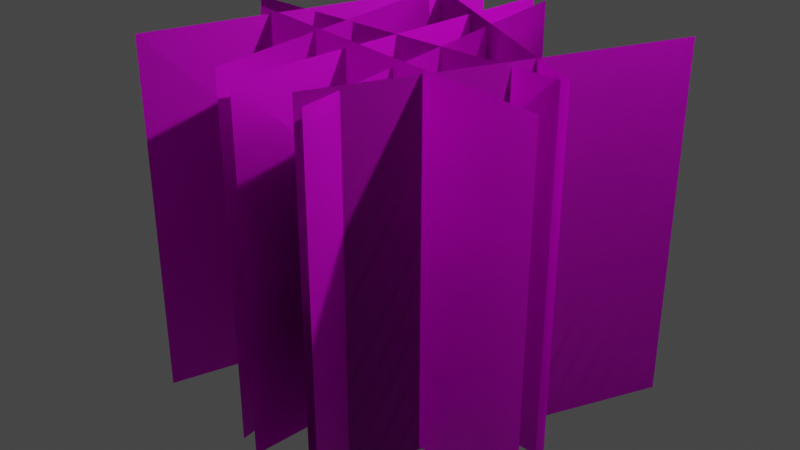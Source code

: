 # Source: Grass.blend  (saved by Blender 3.4.6; exported with 4.5.12 LTS)
import bpy
from mathutils import Matrix  # noqa: F401  (used for matrix-valued properties, if any)

bpy.ops.wm.read_factory_settings(use_empty=True)
scene = bpy.context.scene
scene.name = 'Scene'

# ---- collections
col_collection = bpy.data.collections.new('Collection'); scene.collection.children.link(col_collection)

# ---- images (referenced by path relative to the original .blend; pixels are not part of the script)
import os
ASSET_DIR = os.environ.get("B2B_ASSET_DIR", "")  # directory of the original .blend (textures are referenced by path, not embedded)
HERE = os.path.dirname(os.path.abspath(__file__))  # packed textures are extracted next to this script under _unpacked/

def load_image(name, relpath, width, height, colorspace="sRGB"):
    """Load a texture the original file referenced (path relative to the .blend, or extracted next to this script)."""
    p = next((c for c in (os.path.join(HERE, relpath), os.path.join(ASSET_DIR, relpath)) if relpath and os.path.exists(c)), "")
    if p:
        img = bpy.data.images.load(p, check_existing=True)
        img.name = name
    else:  # same state as the original file: an image datablock whose file is absent (Cycles renders it pink)
        img = bpy.data.images.new(name, width, height)
        img.source = "FILE"
        img.filepath = "//" + (relpath or name)
    img.colorspace_settings.name = colorspace
    return img
img_grass_texture_png = load_image('grass_texture.png', 'grass_texture.png', 1024, 1024, 'sRGB')

# ---- materials (node trees are filled in below, after node groups)
mat_material_002 = bpy.data.materials.new('Material.002')
mat_material_002.use_transparent_shadow = False

# ---- material node trees
mat_material_002.use_nodes = True; mat_material_002.node_tree.nodes.clear()
_N = mat_material_002.node_tree.nodes; _L = mat_material_002.node_tree.links
n0 = _N.new('ShaderNodeBsdfPrincipled'); n0.name = 'Principled BSDF'; n0.location = (10, 300)
n0.distribution = 'GGX'
n0.subsurface_method = 'RANDOM_WALK_SKIN'
n0.inputs[3].default_value = 1.45
n0.inputs[27].default_value = (0.0, 0.0, 0.0, 1.0)
n0.inputs[28].default_value = 1.0
n1 = _N.new('ShaderNodeOutputMaterial'); n1.name = 'Material Output'; n1.location = (300, 300)
n2 = _N.new('ShaderNodeTexImage'); n2.name = 'Image Texture'; n2.location = (-319, 304)
n2.image = img_grass_texture_png
_L.new(n0.outputs[0], n1.inputs[0])
_L.new(n2.outputs[0], n0.inputs[0])
n1.is_active_output = True

# ---- world
world_world = bpy.data.worlds.new('World'); scene.world = world_world
world_world.use_nodes = True; world_world.node_tree.nodes.clear()
_N = world_world.node_tree.nodes; _L = world_world.node_tree.links
n0 = _N.new('ShaderNodeOutputWorld'); n0.name = 'World Output'; n0.location = (300, 300)
n1 = _N.new('ShaderNodeBackground'); n1.name = 'Background'; n1.location = (10, 300)
n1.inputs[0].default_value = (0.05088, 0.05088, 0.05088, 1.0)
_L.new(n1.outputs[0], n0.inputs[0])
n0.is_active_output = True
world_world.color = (0.05088, 0.05088, 0.05088)
world_world.use_sun_shadow = False
world_world.sun_shadow_jitter_overblur = 0.0

# ---- cameras
cam_camera = bpy.data.cameras.new('Camera')
cam_camera.clip_end = 100.0
cam_camera.ortho_scale = 7.314

# ---- lights
light_light = bpy.data.lights.new('Light', 'POINT')
light_light.transmission_factor = 0.0
light_light.energy = 1000.0
light_light.shadow_soft_size = 0.1
light_light.shadow_maximum_resolution = 0.006
light_light.use_absolute_resolution = True

# ---- meshes
me_plane_016 = bpy.data.meshes.new('Plane.016')
me_plane_016.from_pydata([(-1.0, -1.0, 0.0), (1.0, -1.0, 0.0), (-1.0, 1.0, 0.0), (1.0, 1.0, 0.0), (-0.9783, -1.182, -0.3116), (1.022, -1.182, -0.3117), (-0.9787, 0.6935, -1.006), (1.021, 0.694, -1.006), (-0.978, -1.001, 0.1262), (1.022, -1.0, 0.126), (-0.9787, 0.7106, -0.9085), (1.021, 0.7113, -0.9087), (-1.0, -1.211, -0.4358), (0.9997, -1.21, -0.436), (-1.001, 0.5083, -1.458), (0.999, 0.509, -1.459), (-1.001, -1.435, -1.074), (0.9993, -1.435, -1.074), (-1.001, 0.5504, -1.315), (0.9991, 0.5506, -1.315), (-1.023, -0.7608, -1.253), (0.9772, -0.7621, -1.254), (-1.021, -0.2253, 0.6744), (0.9785, -0.2266, 0.6734), (-0.9779, 0.1258, 0.2465), (1.022, 0.127, 0.2446), (-0.9791, -0.6614, -1.592), (1.021, -0.6601, -1.594), (-1.003, 0.1171, 0.3331), (0.9968, 0.1185, 0.3318), (-1.005, 0.3024, -1.658), (0.9954, 0.3037, -1.66), (-1.0, -1.0, -2.98e-08), (1.0, -1.0, -2.98e-08), (-1.0, 1.0, -8.941e-08), (1.0, 1.0, -8.941e-08), (-0.9783, -1.182, -0.3116), (1.022, -1.182, -0.3117), (-0.9787, 0.6935, -1.006), (1.021, 0.694, -1.006), (-0.978, -1.001, 0.1262), (1.022, -1.0, 0.126), (-0.9787, 0.7106, -0.9085), (1.021, 0.7113, -0.9087), (-1.0, -1.211, -0.4358), (0.9997, -1.21, -0.436), (-1.001, 0.5083, -1.458), (0.999, 0.509, -1.459), (-1.001, -1.435, -1.074), (0.9993, -1.435, -1.074), (-1.001, 0.5504, -1.315), (0.9991, 0.5506, -1.315), (-1.023, -0.7608, -1.253), (0.9772, -0.7621, -1.254), (-1.021, -0.2253, 0.6744), (0.9785, -0.2266, 0.6734), (-0.9779, 0.1258, 0.2465), (1.022, 0.127, 0.2446), (-0.9791, -0.6614, -1.592), (1.021, -0.6601, -1.594), (-1.003, 0.1171, 0.3331), (0.9968, 0.1185, 0.3318), (-1.005, 0.3024, -1.658), (0.9954, 0.3037, -1.66)], [], [(0, 2, 3, 1), (4, 6, 7, 5), (8, 10, 11, 9), (12, 14, 15, 13), (16, 18, 19, 17), (20, 22, 23, 21), (24, 26, 27, 25), (28, 30, 31, 29), (32, 33, 35, 34), (36, 37, 39, 38), (40, 41, 43, 42), (44, 45, 47, 46), (48, 49, 51, 50), (52, 53, 55, 54), (56, 57, 59, 58), (60, 61, 63, 62)])
_uv = me_plane_016.uv_layers.new(name='UVMap')
_uv.uv.foreach_set('vector', [0.0, 0.0, 0.0, 1.0, 1.0, 1.0, 1.0, 0.0, 0.0, 0.0, 0.0, 1.0, 1.0, 1.0, 1.0, 0.0, 0.0, 0.0, 0.0, 1.0, 1.0, 1.0, 1.0, 0.0, 0.0, 0.0, 0.0, 1.0, 1.0, 1.0, 1.0, 0.0, 0.0, 0.0, 0.0, 1.0, 1.0, 1.0, 1.0, 0.0, 0.0, 0.0, 0.0, 1.0, 1.0, 1.0, 1.0, 0.0, 0.0, 0.0, 0.0, 1.0, 1.0, 1.0, 1.0, 0.0, 0.0, 0.0, 0.0, 1.0, 1.0, 1.0, 1.0, 0.0, 0.0, 0.0, 1.0, 0.0, 1.0, 1.0, 0.0, 1.0, 0.0, 0.0, 1.0, 0.0, 1.0, 1.0, 0.0, 1.0, 0.0, 0.0, 1.0, 0.0, 1.0, 1.0, 0.0, 1.0, 0.0, 0.0, 1.0, 0.0, 1.0, 1.0, 0.0, 1.0, 0.0, 0.0, 1.0, 0.0, 1.0, 1.0, 0.0, 1.0, 0.0, 0.0, 1.0, 0.0, 1.0, 1.0, 0.0, 1.0, 0.0, 0.0, 1.0, 0.0, 1.0, 1.0, 0.0, 1.0, 0.0, 0.0, 1.0, 0.0, 1.0, 1.0, 0.0, 1.0])
me_plane_016.materials.append(mat_material_002)
me_plane_016.update()

# ---- objects
ob_light = bpy.data.objects.new('Light', light_light)
ob_camera = bpy.data.objects.new('Camera', cam_camera)
ob_grass_001 = bpy.data.objects.new('Grass.001', me_plane_016)

# ---- transforms, parenting, visibility, modifiers, constraints
ob_light.location = (4.076, 1.005, 5.904)
ob_light.rotation_euler = (0.6503, 0.05522, 1.866)
ob_light.lock_rotations_4d = False
ob_light.empty_display_type = 'ARROWS'
ob_light.color = (0.0, 0.0, 0.0, 0.0)
ob_light.lineart.crease_threshold = 0.0
ob_camera.location = (7.359, -6.926, 4.958)
ob_camera.rotation_euler = (1.109, 0.0, 0.8149)
ob_camera.lock_rotations_4d = False
ob_camera.empty_display_type = 'ARROWS'
ob_camera.color = (0.0, 0.0, 0.0, 0.0)
ob_camera.display_type = 'WIRE'
ob_camera.lineart.crease_threshold = 0.0
ob_grass_001.location = (1.358, 5.7e-09, 0.04242)
ob_grass_001.rotation_euler = (0.0, 1.57, -0.3546)
ob_grass_001.scale = (1.932, 1.932, 1.932)

# ---- collection membership
col_collection.objects.link(ob_light)
col_collection.objects.link(ob_camera)
col_collection.objects.link(ob_grass_001)

# ---- scene / render settings (as saved in the file)
scene.camera = ob_camera
scene.frame_start = 1; scene.frame_end = 250; scene.frame_set(1)
scene.render.engine = 'BLENDER_EEVEE_NEXT'
scene.cycles.sampling_pattern = 'TABULATED_SOBOL'
scene.cycles.use_light_tree = False
scene.view_settings.view_transform = 'Filmic'
bpy.context.view_layer.update()

